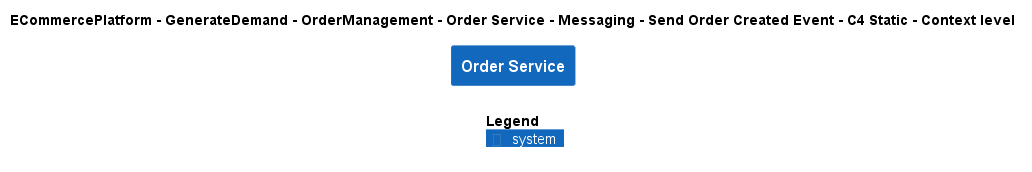

The diagram above was rendered by PlantUML. Its source (embedded in the PNG):
@startuml
!include ..\..\..\..\..\..\..\..\..\.c4s\C4_Context.puml

AddElementTag("c4interflow:lifecycle:new", $bgColor=green, $fontColor=#ffffff, $borderColor=green, $shadowing="False")
AddElementTag("c4interflow:lifecycle:changed", $bgColor=orange, $fontColor=#ffffff, $borderColor=orange, $shadowing="False")
AddElementTag("c4interflow:lifecycle:removed", $bgColor=red, $fontColor=#ffffff, $borderColor=red, $shadowing="False")

AddRelTag("c4interflow:lifecycle:new", $textColor=green, $lineColor=green)
AddRelTag("c4interflow:lifecycle:changed", $textColor=orange, $lineColor=orange)
AddRelTag("c4interflow:lifecycle:removed", $textColor=red, $lineColor=red)

SHOW_PERSON_PORTRAIT()
LAYOUT_TOP_DOWN()

skinparam linetype polyline

title ECommercePlatform - GenerateDemand - OrderManagement - Order Service - Messaging - Send Order Created Event - C4 Static - Context level

System(ECommercePlatform.GenerateDemand.OrderManagement.SoftwareSystems.OrderService, "Order Service", "")



SHOW_LEGEND()
@enduml